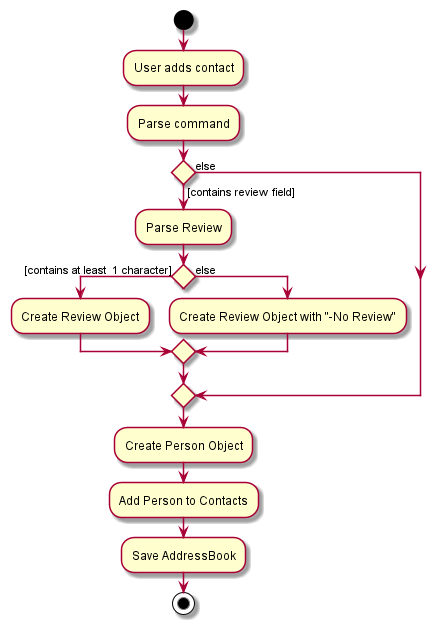

The diagram above was rendered by PlantUML. Its source (embedded in the PNG):
@startuml
'https://plantuml.com/activity-diagram-beta

start
:User adds contact;
:Parse command;
if () then ([contains review field])
  :Parse Review;
  if () then ([contains at least  1 character])
  :Create Review Object;
  else (else)
  :Create Review Object with "-No Review";
  endif

else (else)
endif

:Create Person Object;
:Add Person to Contacts;
:Save AddressBook;

stop

@enduml